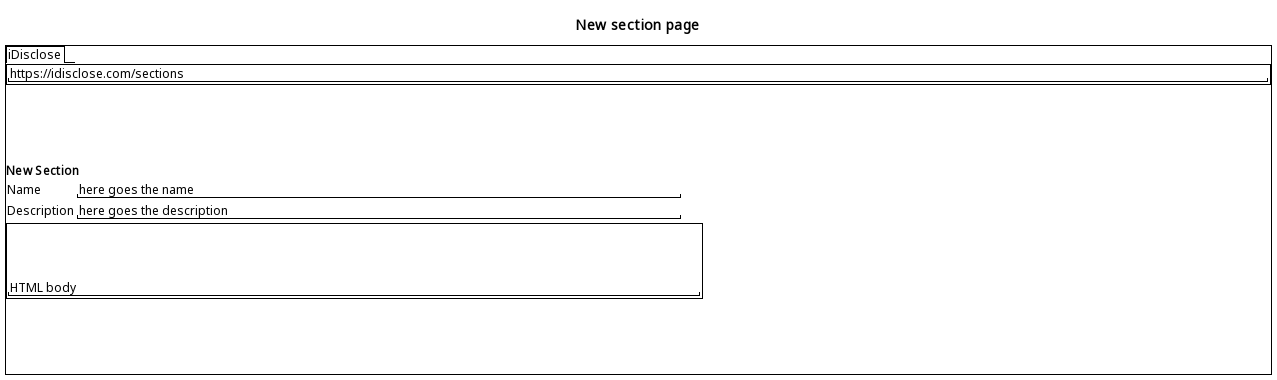

The diagram above was rendered by PlantUML. Its source (embedded in the PNG):
@startsalt
title New section page
{+
{/ iDisclose }
{+
  "https://idisclose.com/sections                                                                                                                               "
}
{
  .
  .
  .
  .
}
<b>New Section
{
  Name | "here goes the name                                                         "
  Description | "here goes the description                                                  "
}
{+
  .
  .
  .
  "                                                                             HTML body"
}
{
  .
  .
  .
  .
}
}
@endsalt